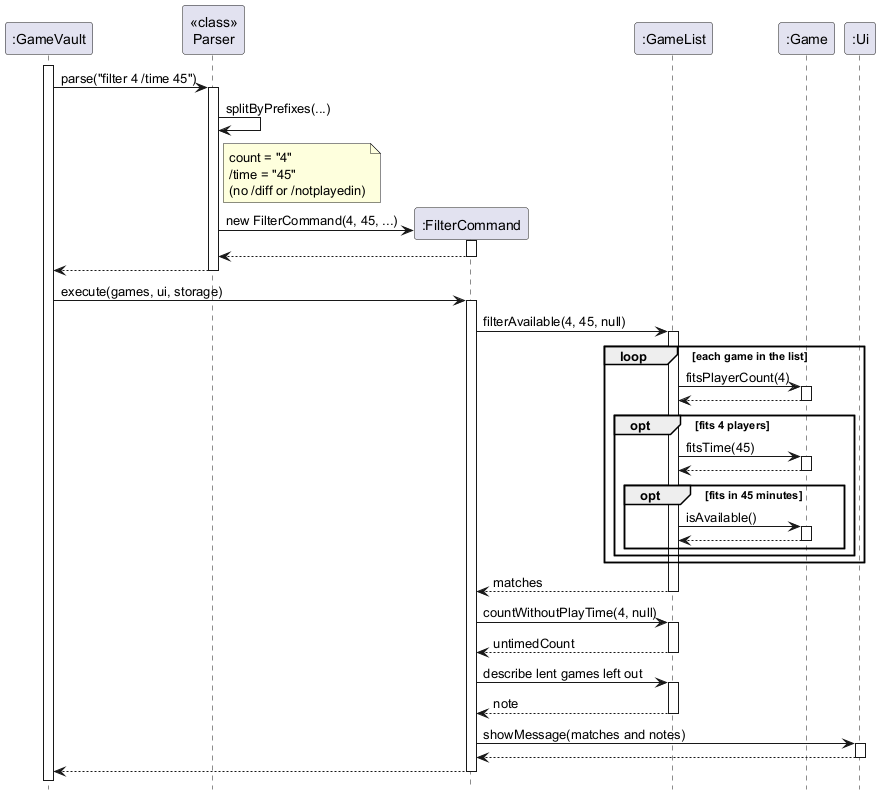

The diagram above was rendered by PlantUML. Its source (embedded in the PNG):
@startuml
' Running "filter 4 /time 45": finding available games for 4 players that take 45 minutes or less
hide footbox

participant ":GameVault" as GV
participant "<<class>>\nParser" as P
participant ":FilterCommand" as FC
participant ":GameList" as GL
participant ":Game" as G
participant ":Ui" as UI

activate GV
GV -> P : parse("filter 4 /time 45")
activate P
P -> P : splitByPrefixes(...)
note right of P
  count = "4"
  /time = "45"
  (no /diff or /notplayedin)
end note
create FC
P -> FC : new FilterCommand(4, 45, ...)
activate FC
FC --> P
deactivate FC
P --> GV
deactivate P

GV -> FC : execute(games, ui, storage)
activate FC
FC -> GL : filterAvailable(4, 45, null)
activate GL
loop each game in the list
  GL -> G : fitsPlayerCount(4)
  activate G
  G --> GL
  deactivate G
  opt fits 4 players
    GL -> G : fitsTime(45)
    activate G
    G --> GL
    deactivate G
    opt fits in 45 minutes
      GL -> G : isAvailable()
      activate G
      G --> GL
      deactivate G
    end
  end
end
GL --> FC : matches
deactivate GL

FC -> GL : countWithoutPlayTime(4, null)
activate GL
GL --> FC : untimedCount
deactivate GL

FC -> GL : describe lent games left out
activate GL
GL --> FC : note
deactivate GL

FC -> UI : showMessage(matches and notes)
activate UI
UI --> FC
deactivate UI
FC --> GV
deactivate FC
@enduml